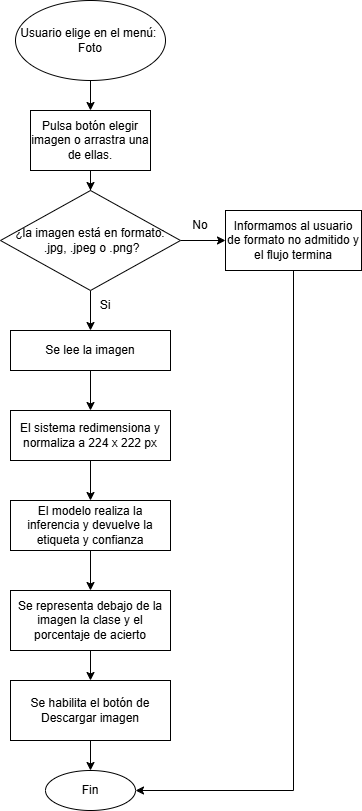

The diagram above was exported from draw.io. Its source (the exported page's mxGraphModel, read from the mxfile embedded in the PNG):
<mxGraphModel dx="745" dy="578" grid="1" gridSize="10" guides="1" tooltips="1" connect="1" arrows="1" fold="1" page="1" pageScale="1" pageWidth="827" pageHeight="1169" math="0" shadow="0">
  <root>
    <mxCell id="0" />
    <mxCell id="1" parent="0" />
    <mxCell id="HJRCdl1SrJiE-5gzrZKs-7" style="edgeStyle=orthogonalEdgeStyle;rounded=0;orthogonalLoop=1;jettySize=auto;html=1;exitX=0.5;exitY=1;exitDx=0;exitDy=0;" edge="1" parent="1" source="HJRCdl1SrJiE-5gzrZKs-1" target="HJRCdl1SrJiE-5gzrZKs-2">
      <mxGeometry relative="1" as="geometry" />
    </mxCell>
    <mxCell id="HJRCdl1SrJiE-5gzrZKs-1" value="Usuario elige en el menú:&amp;nbsp;&lt;div&gt;Foto&lt;/div&gt;" style="ellipse;whiteSpace=wrap;html=1;" vertex="1" parent="1">
      <mxGeometry x="215" y="80" width="150" height="80" as="geometry" />
    </mxCell>
    <mxCell id="HJRCdl1SrJiE-5gzrZKs-8" value="" style="edgeStyle=orthogonalEdgeStyle;rounded=0;orthogonalLoop=1;jettySize=auto;html=1;" edge="1" parent="1" source="HJRCdl1SrJiE-5gzrZKs-2" target="HJRCdl1SrJiE-5gzrZKs-3">
      <mxGeometry relative="1" as="geometry" />
    </mxCell>
    <mxCell id="HJRCdl1SrJiE-5gzrZKs-2" value="Pulsa botón elegir imagen o arrastra una de ellas." style="rounded=0;whiteSpace=wrap;html=1;" vertex="1" parent="1">
      <mxGeometry x="230" y="190" width="120" height="60" as="geometry" />
    </mxCell>
    <mxCell id="HJRCdl1SrJiE-5gzrZKs-10" value="" style="edgeStyle=orthogonalEdgeStyle;rounded=0;orthogonalLoop=1;jettySize=auto;html=1;" edge="1" parent="1" source="HJRCdl1SrJiE-5gzrZKs-3" target="HJRCdl1SrJiE-5gzrZKs-9">
      <mxGeometry relative="1" as="geometry" />
    </mxCell>
    <mxCell id="HJRCdl1SrJiE-5gzrZKs-13" value="" style="edgeStyle=orthogonalEdgeStyle;rounded=0;orthogonalLoop=1;jettySize=auto;html=1;" edge="1" parent="1" source="HJRCdl1SrJiE-5gzrZKs-3" target="HJRCdl1SrJiE-5gzrZKs-12">
      <mxGeometry relative="1" as="geometry" />
    </mxCell>
    <mxCell id="HJRCdl1SrJiE-5gzrZKs-3" value="¿la imagen está en formato:&lt;div&gt;&amp;nbsp;.jpg, .jpeg o .png?&lt;/div&gt;" style="rhombus;whiteSpace=wrap;html=1;rounded=0;" vertex="1" parent="1">
      <mxGeometry x="200" y="270" width="180" height="100" as="geometry" />
    </mxCell>
    <mxCell id="HJRCdl1SrJiE-5gzrZKs-31" style="edgeStyle=orthogonalEdgeStyle;rounded=0;orthogonalLoop=1;jettySize=auto;html=1;exitX=0.5;exitY=1;exitDx=0;exitDy=0;entryX=1;entryY=0.5;entryDx=0;entryDy=0;" edge="1" parent="1" source="HJRCdl1SrJiE-5gzrZKs-9" target="HJRCdl1SrJiE-5gzrZKs-32">
      <mxGeometry relative="1" as="geometry">
        <mxPoint x="560" y="970" as="targetPoint" />
        <Array as="points">
          <mxPoint x="493" y="870" />
        </Array>
      </mxGeometry>
    </mxCell>
    <mxCell id="HJRCdl1SrJiE-5gzrZKs-9" value="Informamos al usuario de formato no admitido y el flujo termina" style="whiteSpace=wrap;html=1;rounded=0;" vertex="1" parent="1">
      <mxGeometry x="425" y="290" width="136" height="60" as="geometry" />
    </mxCell>
    <mxCell id="HJRCdl1SrJiE-5gzrZKs-11" value="No" style="text;html=1;align=center;verticalAlign=middle;whiteSpace=wrap;rounded=0;" vertex="1" parent="1">
      <mxGeometry x="370" y="290" width="60" height="30" as="geometry" />
    </mxCell>
    <mxCell id="HJRCdl1SrJiE-5gzrZKs-17" value="" style="edgeStyle=orthogonalEdgeStyle;rounded=0;orthogonalLoop=1;jettySize=auto;html=1;" edge="1" parent="1" source="HJRCdl1SrJiE-5gzrZKs-12" target="HJRCdl1SrJiE-5gzrZKs-16">
      <mxGeometry relative="1" as="geometry" />
    </mxCell>
    <mxCell id="HJRCdl1SrJiE-5gzrZKs-12" value="Se lee la imagen" style="whiteSpace=wrap;html=1;rounded=0;" vertex="1" parent="1">
      <mxGeometry x="210" y="410" width="160" height="40" as="geometry" />
    </mxCell>
    <mxCell id="HJRCdl1SrJiE-5gzrZKs-15" value="Si" style="text;html=1;align=center;verticalAlign=middle;whiteSpace=wrap;rounded=0;" vertex="1" parent="1">
      <mxGeometry x="275" y="370" width="60" height="30" as="geometry" />
    </mxCell>
    <mxCell id="HJRCdl1SrJiE-5gzrZKs-19" value="" style="edgeStyle=orthogonalEdgeStyle;rounded=0;orthogonalLoop=1;jettySize=auto;html=1;" edge="1" parent="1" source="HJRCdl1SrJiE-5gzrZKs-16" target="HJRCdl1SrJiE-5gzrZKs-18">
      <mxGeometry relative="1" as="geometry" />
    </mxCell>
    <mxCell id="HJRCdl1SrJiE-5gzrZKs-16" value="El sistema redimensiona y normaliza a 224 x 222 px" style="whiteSpace=wrap;html=1;rounded=0;" vertex="1" parent="1">
      <mxGeometry x="210" y="490" width="160" height="50" as="geometry" />
    </mxCell>
    <mxCell id="HJRCdl1SrJiE-5gzrZKs-21" value="" style="edgeStyle=orthogonalEdgeStyle;rounded=0;orthogonalLoop=1;jettySize=auto;html=1;" edge="1" parent="1" source="HJRCdl1SrJiE-5gzrZKs-18" target="HJRCdl1SrJiE-5gzrZKs-20">
      <mxGeometry relative="1" as="geometry" />
    </mxCell>
    <mxCell id="HJRCdl1SrJiE-5gzrZKs-18" value="El modelo realiza la inferencia y devuelve la etiqueta y confianza" style="whiteSpace=wrap;html=1;rounded=0;" vertex="1" parent="1">
      <mxGeometry x="210" y="580" width="160" height="50" as="geometry" />
    </mxCell>
    <mxCell id="HJRCdl1SrJiE-5gzrZKs-24" value="" style="edgeStyle=orthogonalEdgeStyle;rounded=0;orthogonalLoop=1;jettySize=auto;html=1;" edge="1" parent="1" source="HJRCdl1SrJiE-5gzrZKs-20" target="HJRCdl1SrJiE-5gzrZKs-23">
      <mxGeometry relative="1" as="geometry" />
    </mxCell>
    <mxCell id="HJRCdl1SrJiE-5gzrZKs-20" value="Se representa debajo de la imagen la clase y el porcentaje de acierto" style="whiteSpace=wrap;html=1;rounded=0;" vertex="1" parent="1">
      <mxGeometry x="210" y="670" width="160" height="60" as="geometry" />
    </mxCell>
    <mxCell id="HJRCdl1SrJiE-5gzrZKs-37" value="" style="edgeStyle=orthogonalEdgeStyle;rounded=0;orthogonalLoop=1;jettySize=auto;html=1;" edge="1" parent="1" source="HJRCdl1SrJiE-5gzrZKs-23" target="HJRCdl1SrJiE-5gzrZKs-32">
      <mxGeometry relative="1" as="geometry" />
    </mxCell>
    <mxCell id="HJRCdl1SrJiE-5gzrZKs-23" value="Se habilita el botón de Descargar imagen" style="whiteSpace=wrap;html=1;rounded=0;" vertex="1" parent="1">
      <mxGeometry x="210" y="760" width="160" height="60" as="geometry" />
    </mxCell>
    <mxCell id="HJRCdl1SrJiE-5gzrZKs-32" value="Fin" style="ellipse;whiteSpace=wrap;html=1;" vertex="1" parent="1">
      <mxGeometry x="245" y="850" width="90" height="40" as="geometry" />
    </mxCell>
  </root>
</mxGraphModel>